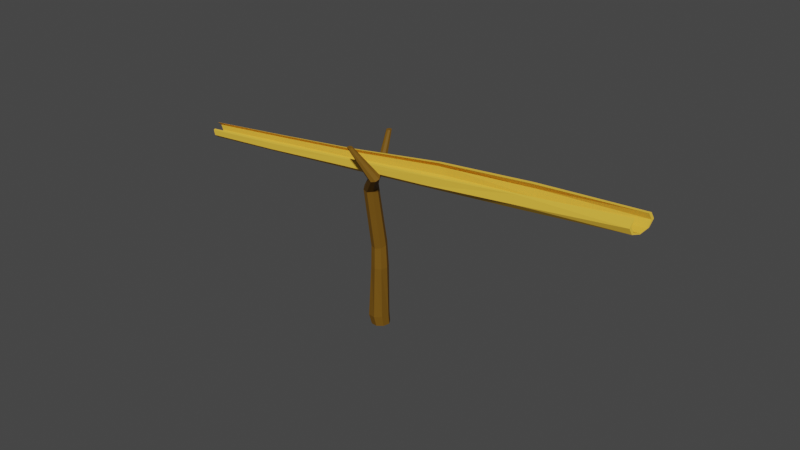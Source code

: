# Source: Wasserleitung_Holz_rdy.blend  (saved by Blender 3.0.42; exported with 4.5.12 LTS)
import bpy
from mathutils import Matrix  # noqa: F401  (used for matrix-valued properties, if any)

bpy.ops.wm.read_factory_settings(use_empty=True)
scene = bpy.context.scene
scene.name = 'Scene'

# ---- collections
col_wasserleitung = bpy.data.collections.new('Wasserleitung'); scene.collection.children.link(col_wasserleitung)

# ---- materials (node trees are filled in below, after node groups)
mat_bambus_color = bpy.data.materials.new('Bambus_color')
mat_bambus_color.use_transparent_shadow = False
mat_wood_color = bpy.data.materials.new('Wood_color')
mat_wood_color.use_transparent_shadow = False

# ---- material node trees
mat_bambus_color.use_nodes = True; mat_bambus_color.node_tree.nodes.clear()
_N = mat_bambus_color.node_tree.nodes; _L = mat_bambus_color.node_tree.links
n0 = _N.new('ShaderNodeBsdfPrincipled'); n0.name = 'Principled BSDF'; n0.location = (10, 300)
n0.distribution = 'GGX'
n0.subsurface_method = 'RANDOM_WALK_SKIN'
n0.inputs[0].default_value = (0.8412, 0.4969, 0.05226, 1.0)
n0.inputs[3].default_value = 1.45
n0.inputs[13].default_value = 0.0748
n0.inputs[27].default_value = (0.0, 0.0, 0.0, 1.0)
n0.inputs[28].default_value = 1.0
n1 = _N.new('ShaderNodeOutputMaterial'); n1.name = 'Material Output'; n1.location = (300, 300)
_L.new(n0.outputs[0], n1.inputs[0])
n1.is_active_output = True
mat_wood_color.use_nodes = True; mat_wood_color.node_tree.nodes.clear()
_N = mat_wood_color.node_tree.nodes; _L = mat_wood_color.node_tree.links
n0 = _N.new('ShaderNodeBsdfPrincipled'); n0.name = 'Principled BSDF'; n0.location = (10, 300)
n0.distribution = 'GGX'
n0.subsurface_method = 'BURLEY'
n0.inputs[0].default_value = (0.1734, 0.08577, 0.01003, 1.0)
n0.inputs[3].default_value = 1.45
n0.inputs[13].default_value = 0.09559
n0.inputs[27].default_value = (0.0, 0.0, 0.0, 1.0)
n0.inputs[28].default_value = 1.0
n1 = _N.new('ShaderNodeOutputMaterial'); n1.name = 'Material Output'; n1.location = (300, 300)
_L.new(n0.outputs[0], n1.inputs[0])
n1.is_active_output = True

# ---- world
world_world = bpy.data.worlds.new('World'); scene.world = world_world
world_world.use_nodes = True; world_world.node_tree.nodes.clear()
_N = world_world.node_tree.nodes; _L = world_world.node_tree.links
n0 = _N.new('ShaderNodeOutputWorld'); n0.name = 'World Output'; n0.location = (300, 300)
n1 = _N.new('ShaderNodeBackground'); n1.name = 'Background'; n1.location = (10, 300)
n1.inputs[0].default_value = (0.05088, 0.05088, 0.05088, 1.0)
_L.new(n1.outputs[0], n0.inputs[0])
n0.is_active_output = True
world_world.color = (0.05088, 0.05088, 0.05088)
world_world.use_sun_shadow = False
world_world.sun_shadow_jitter_overblur = 0.0

# ---- meshes
me_cylinder_007 = bpy.data.meshes.new('Cylinder.007')
me_cylinder_007.from_pydata([(16.19, -8.872, -2.967), (-10.12, 1.827, 1.832), (14.78, -8.218, -2.963), (-12.02, 2.981, 1.773), (14.22, -6.767, -2.974), (-12.49, 5.234, 1.732), (14.85, -5.368, -2.995), (-11.26, 7.267, 1.733), (17.72, -5.496, -3.016), (-7.151, 6.735, 1.835), (18.28, -6.947, -3.005), (-6.678, 4.481, 1.875), (17.64, -8.345, -2.984), (-7.906, 2.448, 1.874), (9.948, -6.373, -1.816), (3.729, -3.761, -0.7013), (-2.811, -1.264, 0.6227), (-4.882, -0.4184, 0.5553), (2.096, -2.994, -0.739), (8.573, -5.81, -1.872), (-5.69, 1.772, 0.5067), (1.478, -1.238, -0.7586), (8.038, -4.3, -1.91), (-4.762, 4.023, 0.5054), (2.237, 0.4793, -0.7485), (8.656, -2.727, -1.907), (-0.5687, 4.172, 0.6193), (5.561, 0.3839, -0.6769), (11.44, -2.577, -1.809), (0.2394, 1.981, 0.6679), (6.179, -1.372, -0.6574), (11.98, -4.087, -1.771), (-0.6892, -0.2702, 0.6693), (5.42, -3.089, -0.6675), (11.36, -5.66, -1.774), (-18.46, 5.781, 3.119), (-19.73, 7.135, 3.069), (-19.7, 9.109, 3.053), (-18.38, 10.55, 3.08), (-15.29, 9.25, 3.185), (-15.32, 7.277, 3.201), (-16.64, 5.84, 3.173), (16.07, -9.008, -2.969), (14.38, -8.363, -2.972), (-12.43, 2.834, 1.763), (-10.1, 1.696, 1.834), (-2.694, -1.392, 0.6274), (8.164, -5.956, -1.882), (13.71, -6.916, -2.986), (-13.03, 5.083, 1.719), (7.491, -4.451, -1.923), (14.46, -5.514, -3.004), (-11.54, 7.126, 1.727), (8.248, -2.873, -1.917), (11.7, -2.7, -1.8), (17.87, -5.622, -3.011), (18.54, -7.069, -2.996), (-5.904, 4.377, 1.898), (-6.501, 6.626, 1.854), (12.37, -4.205, -1.759), (17.8, -8.472, -2.979), (-7.393, 2.335, 1.89), (11.62, -5.782, -1.766), (9.873, -6.507, -1.817), (3.665, -3.895, -0.7015), (-5.248, -0.563, 0.547), (1.67, -3.141, -0.749), (-6.256, 1.62, 0.4929), (0.9197, -1.389, -0.7722), (-5.128, 3.879, 0.497), (1.854, 0.3341, -0.7573), (0.03039, 4.061, 0.6372), (5.92, 0.2649, -0.6656), (1.038, 1.878, 0.6912), (6.671, -1.487, -0.6425), (-0.09005, -0.3808, 0.6871), (5.737, -3.21, -0.6573), (-20.22, 6.986, 3.057), (-18.66, 5.642, 3.115), (-20.19, 8.96, 3.041), (-18.57, 10.41, 3.077), (-14.79, 7.164, 3.217), (-14.75, 9.138, 3.201), (-16.41, 5.716, 3.181)], [], [(16, 17, 3, 1), (17, 20, 5, 3), (20, 23, 7, 5), (26, 29, 11, 9), (29, 32, 13, 11), (32, 16, 1, 13), (12, 0, 14, 34), (34, 14, 15, 33), (33, 15, 16, 32), (10, 12, 34, 31), (31, 34, 33, 30), (30, 33, 32, 29), (8, 10, 31, 28), (28, 31, 30, 27), (27, 30, 29, 26), (4, 6, 25, 22), (22, 25, 24, 21), (21, 24, 23, 20), (2, 4, 22, 19), (19, 22, 21, 18), (18, 21, 20, 17), (0, 2, 19, 14), (14, 19, 18, 15), (15, 18, 17, 16), (13, 41, 40, 11), (5, 37, 36, 3), (1, 35, 41, 13), (3, 36, 35, 1), (7, 38, 37, 5), (11, 40, 39, 9), (46, 45, 44, 65), (65, 44, 49, 67), (67, 49, 52, 69), (71, 58, 57, 73), (73, 57, 61, 75), (75, 61, 45, 46), (60, 62, 63, 42), (62, 76, 64, 63), (76, 75, 46, 64), (56, 59, 62, 60), (59, 74, 76, 62), (74, 73, 75, 76), (55, 54, 59, 56), (54, 72, 74, 59), (72, 71, 73, 74), (48, 50, 53, 51), (50, 68, 70, 53), (68, 67, 69, 70), (43, 47, 50, 48), (47, 66, 68, 50), (66, 65, 67, 68), (42, 63, 47, 43), (63, 64, 66, 47), (64, 46, 65, 66), (61, 57, 81, 83), (49, 44, 77, 79), (45, 61, 83, 78), (44, 45, 78, 77), (52, 49, 79, 80), (57, 58, 82, 81), (26, 9, 58, 71), (25, 6, 51, 53), (39, 40, 81, 82), (0, 12, 60, 42), (9, 39, 82, 58), (27, 26, 71, 72), (8, 28, 54, 55), (40, 41, 83, 81), (28, 27, 72, 54), (10, 8, 55, 56), (41, 35, 78, 83), (4, 2, 43, 48), (38, 7, 52, 80), (7, 23, 69, 52), (35, 36, 77, 78), (12, 10, 56, 60), (23, 24, 70, 69), (6, 4, 48, 51), (36, 37, 79, 77), (2, 0, 42, 43), (24, 25, 53, 70), (37, 38, 80, 79)])
_uv = me_cylinder_007.uv_layers.new(name='UVMap')
_uv.uv.foreach_set('vector', [1.0, 0.875, 0.875, 0.875, 0.875, 1.0, 1.0, 1.0, 0.875, 0.875, 0.75, 0.875, 0.75, 1.0, 0.875, 1.0, 0.75, 0.875, 0.625, 0.875, 0.625, 1.0, 0.75, 1.0, 0.375, 0.875, 0.25, 0.875, 0.25, 1.0, 0.375, 1.0, 0.25, 0.875, 0.125, 0.875, 0.125, 1.0, 0.25, 1.0, 0.125, 0.875, 0.0, 0.875, 0.0, 1.0, 0.125, 1.0, 0.125, 0.5, 0.0, 0.5, 0.0, 0.625, 0.125, 0.625, 0.125, 0.625, 0.0, 0.625, 0.0, 0.75, 0.125, 0.75, 0.125, 0.75, 0.0, 0.75, 0.0, 0.875, 0.125, 0.875, 0.25, 0.5, 0.125, 0.5, 0.125, 0.625, 0.25, 0.625, 0.25, 0.625, 0.125, 0.625, 0.125, 0.75, 0.25, 0.75, 0.25, 0.75, 0.125, 0.75, 0.125, 0.875, 0.25, 0.875, 0.375, 0.5, 0.25, 0.5, 0.25, 0.625, 0.375, 0.625, 0.375, 0.625, 0.25, 0.625, 0.25, 0.75, 0.375, 0.75, 0.375, 0.75, 0.25, 0.75, 0.25, 0.875, 0.375, 0.875, 0.75, 0.5, 0.625, 0.5, 0.625, 0.625, 0.75, 0.625, 0.75, 0.625, 0.625, 0.625, 0.625, 0.75, 0.75, 0.75, 0.75, 0.75, 0.625, 0.75, 0.625, 0.875, 0.75, 0.875, 0.875, 0.5, 0.75, 0.5, 0.75, 0.625, 0.875, 0.625, 0.875, 0.625, 0.75, 0.625, 0.75, 0.75, 0.875, 0.75, 0.875, 0.75, 0.75, 0.75, 0.75, 0.875, 0.875, 0.875, 1.0, 0.5, 0.875, 0.5, 0.875, 0.625, 1.0, 0.625, 1.0, 0.625, 0.875, 0.625, 0.875, 0.75, 1.0, 0.75, 1.0, 0.75, 0.875, 0.75, 0.875, 0.875, 1.0, 0.875, 0.125, 1.0, 0.125, 1.0, 0.25, 1.0, 0.25, 1.0, 0.75, 1.0, 0.75, 1.0, 0.875, 1.0, 0.875, 1.0, 0.0, 1.0, 0.0, 1.0, 0.125, 1.0, 0.125, 1.0, 0.875, 1.0, 0.875, 1.0, 1.0, 1.0, 1.0, 1.0, 0.625, 1.0, 0.625, 1.0, 0.75, 1.0, 0.75, 1.0, 0.25, 1.0, 0.25, 1.0, 0.375, 1.0, 0.375, 1.0, 1.0, 0.875, 1.0, 1.0, 0.875, 1.0, 0.875, 0.875, 0.875, 0.875, 0.875, 1.0, 0.75, 1.0, 0.75, 0.875, 0.75, 0.875, 0.75, 1.0, 0.625, 1.0, 0.625, 0.875, 0.375, 0.875, 0.375, 1.0, 0.25, 1.0, 0.25, 0.875, 0.25, 0.875, 0.25, 1.0, 0.125, 1.0, 0.125, 0.875, 0.125, 0.875, 0.125, 1.0, 0.0, 1.0, 0.0, 0.875, 0.125, 0.5, 0.125, 0.625, 0.0, 0.625, 0.0, 0.5, 0.125, 0.625, 0.125, 0.75, 0.0, 0.75, 0.0, 0.625, 0.125, 0.75, 0.125, 0.875, 0.0, 0.875, 0.0, 0.75, 0.25, 0.5, 0.25, 0.625, 0.125, 0.625, 0.125, 0.5, 0.25, 0.625, 0.25, 0.75, 0.125, 0.75, 0.125, 0.625, 0.25, 0.75, 0.25, 0.875, 0.125, 0.875, 0.125, 0.75, 0.375, 0.5, 0.375, 0.625, 0.25, 0.625, 0.25, 0.5, 0.375, 0.625, 0.375, 0.75, 0.25, 0.75, 0.25, 0.625, 0.375, 0.75, 0.375, 0.875, 0.25, 0.875, 0.25, 0.75, 0.75, 0.5, 0.75, 0.625, 0.625, 0.625, 0.625, 0.5, 0.75, 0.625, 0.75, 0.75, 0.625, 0.75, 0.625, 0.625, 0.75, 0.75, 0.75, 0.875, 0.625, 0.875, 0.625, 0.75, 0.875, 0.5, 0.875, 0.625, 0.75, 0.625, 0.75, 0.5, 0.875, 0.625, 0.875, 0.75, 0.75, 0.75, 0.75, 0.625, 0.875, 0.75, 0.875, 0.875, 0.75, 0.875, 0.75, 0.75, 1.0, 0.5, 1.0, 0.625, 0.875, 0.625, 0.875, 0.5, 1.0, 0.625, 1.0, 0.75, 0.875, 0.75, 0.875, 0.625, 1.0, 0.75, 1.0, 0.875, 0.875, 0.875, 0.875, 0.75, 0.125, 1.0, 0.25, 1.0, 0.25, 1.0, 0.125, 1.0, 0.75, 1.0, 0.875, 1.0, 0.875, 1.0, 0.75, 1.0, 0.0, 1.0, 0.125, 1.0, 0.125, 1.0, 0.0, 1.0, 0.875, 1.0, 1.0, 1.0, 1.0, 1.0, 0.875, 1.0, 0.625, 1.0, 0.75, 1.0, 0.75, 1.0, 0.625, 1.0, 0.25, 1.0, 0.375, 1.0, 0.375, 1.0, 0.25, 1.0, 0.375, 0.875, 0.375, 1.0, 0.375, 1.0, 0.375, 0.875, 0.625, 0.625, 0.625, 0.5, 0.625, 0.5, 0.625, 0.625, 0.375, 1.0, 0.25, 1.0, 0.25, 1.0, 0.375, 1.0, 0.0, 0.5, 0.125, 0.5, 0.125, 0.5, 0.0, 0.5, 0.375, 1.0, 0.375, 1.0, 0.375, 1.0, 0.375, 1.0, 0.375, 0.75, 0.375, 0.875, 0.375, 0.875, 0.375, 0.75, 0.375, 0.5, 0.375, 0.625, 0.375, 0.625, 0.375, 0.5, 0.25, 1.0, 0.125, 1.0, 0.125, 1.0, 0.25, 1.0, 0.375, 0.625, 0.375, 0.75, 0.375, 0.75, 0.375, 0.625, 0.25, 0.5, 0.375, 0.5, 0.375, 0.5, 0.25, 0.5, 0.125, 1.0, 0.0, 1.0, 0.0, 1.0, 0.125, 1.0, 0.75, 0.5, 0.875, 0.5, 0.875, 0.5, 0.75, 0.5, 0.625, 1.0, 0.625, 1.0, 0.625, 1.0, 0.625, 1.0, 0.625, 1.0, 0.625, 0.875, 0.625, 0.875, 0.625, 1.0, 1.0, 1.0, 0.875, 1.0, 0.875, 1.0, 1.0, 1.0, 0.125, 0.5, 0.25, 0.5, 0.25, 0.5, 0.125, 0.5, 0.625, 0.875, 0.625, 0.75, 0.625, 0.75, 0.625, 0.875, 0.625, 0.5, 0.75, 0.5, 0.75, 0.5, 0.625, 0.5, 0.875, 1.0, 0.75, 1.0, 0.75, 1.0, 0.875, 1.0, 0.875, 0.5, 1.0, 0.5, 1.0, 0.5, 0.875, 0.5, 0.625, 0.75, 0.625, 0.625, 0.625, 0.625, 0.625, 0.75, 0.75, 1.0, 0.625, 1.0, 0.625, 1.0, 0.75, 1.0])
me_cylinder_007.materials.append(mat_bambus_color)
me_cylinder_007.use_remesh_fix_poles = True
me_cylinder_007.use_remesh_preserve_attributes = False
me_cylinder_007.update()
me_cylinder_001 = bpy.data.meshes.new('Cylinder.001')
me_cylinder_001.from_pydata([(16.64, -3.831, -2.243), (17.02, -4.168, -2.229), (17.05, -4.706, -2.222), (16.7, -5.129, -2.226), (16.19, -5.188, -2.239), (15.81, -4.851, -2.253), (15.78, -4.313, -2.26), (16.12, -3.89, -2.256), (2.213, -0.9725, -2.084), (10.86, -2.33, -1.82), (4.928, -2.298, -1.476), (5.483, -2.65, -1.431), (11.35, -2.745, -1.777), (3.338, -0.5494, -2.096), (5.713, -3.5, -1.413), (11.46, -3.591, -1.76), (3.822, 0.5429, -2.11), (5.483, -4.349, -1.431), (11.13, -4.373, -1.779), (3.381, 1.664, -2.12), (4.928, -4.701, -1.476), (10.55, -4.632, -1.822), (2.274, 2.158, -2.118), (4.373, -4.349, -1.521), (10.06, -4.217, -1.865), (1.149, 1.735, -2.107), (4.143, -3.5, -1.54), (9.943, -3.37, -1.882), (0.6651, 0.6428, -2.093), (4.373, -2.65, -1.521), (10.27, -2.589, -1.864), (1.106, -0.4787, -2.083), (2.339, -6.493, -2.623), (-7.325, -0.55, 1.088), (1.857, -6.296, -2.634), (-9.024, 0.4438, 1.018), (1.664, -5.8, -2.643), (-9.451, 2.504, 0.9703), (1.874, -5.294, -2.644), (-8.356, 4.425, 0.9736), (2.362, -5.076, -2.636), (-6.381, 5.08, 1.026), (2.844, -5.273, -2.624), (-4.682, 4.086, 1.096), (3.037, -5.769, -2.615), (-4.255, 2.026, 1.144), (2.828, -6.274, -2.615), (-5.349, 0.1053, 1.14), (4.828, -5.462, -1.52), (0.9114, -2.559, -0.3247), (-1.605, -1.568, 0.08413), (-3.145, -0.939, 0.03409), (-0.6006, -1.905, -0.3377), (3.389, -4.798, -1.515), (-3.746, 0.6889, -0.002024), (-1.193, -0.3818, -0.3571), (2.825, -3.325, -1.527), (-3.056, 2.362, -0.003054), (-0.5187, 1.118, -0.3717), (3.467, -1.905, -1.548), (-1.479, 3.101, 0.0316), (1.027, 1.717, -0.3728), (4.939, -1.371, -1.566), (0.06076, 2.473, 0.08164), (2.539, 1.063, -0.3598), (6.379, -2.035, -1.57), (0.6614, 0.8446, 0.1178), (3.132, -0.4606, -0.3404), (6.942, -3.508, -1.558), (-0.02876, -0.8289, 0.1188), (2.457, -1.961, -0.3258), (6.3, -4.928, -1.537), (-8.067, 0.4905, 1.282), (-9.594, 1.384, 1.218), (-9.978, 3.235, 1.176), (-8.994, 4.961, 1.179), (-7.219, 5.55, 1.226), (-5.692, 4.657, 1.289), (-5.308, 2.805, 1.332), (-6.292, 1.079, 1.329)], [], [(29, 26, 23, 20, 17, 14, 11, 10), (0, 1, 2, 3, 4, 5, 6, 7), (6, 27, 30, 7), (30, 29, 10, 9), (5, 24, 27, 6), (46, 13, 8, 32), (27, 26, 29, 30), (4, 21, 24, 5), (44, 16, 13, 46), (24, 23, 26, 27), (3, 18, 21, 4), (42, 19, 16, 44), (21, 20, 23, 24), (2, 15, 18, 3), (40, 22, 19, 42), (18, 17, 20, 21), (1, 12, 15, 2), (38, 25, 22, 40), (15, 14, 17, 18), (0, 9, 12, 1), (36, 28, 25, 38), (12, 11, 14, 15), (32, 8, 31, 34), (34, 31, 28, 36), (9, 10, 11, 12), (50, 33, 35, 51), (51, 35, 37, 54), (54, 37, 39, 57), (57, 39, 41, 60), (60, 41, 43, 63), (63, 43, 45, 66), (41, 39, 75, 76), (66, 45, 47, 69), (69, 47, 33, 50), (32, 34, 36, 38, 40, 42, 44, 46), (13, 71, 48, 8), (71, 70, 49, 48), (70, 69, 50, 49), (16, 68, 71, 13), (68, 67, 70, 71), (67, 66, 69, 70), (19, 65, 68, 16), (65, 64, 67, 68), (64, 63, 66, 67), (22, 62, 65, 19), (62, 61, 64, 65), (61, 60, 63, 64), (25, 59, 62, 22), (59, 58, 61, 62), (58, 57, 60, 61), (28, 56, 59, 25), (56, 55, 58, 59), (55, 54, 57, 58), (31, 53, 56, 28), (53, 52, 55, 56), (52, 51, 54, 55), (8, 48, 53, 31), (48, 49, 52, 53), (49, 50, 51, 52), (73, 72, 79, 78, 77, 76, 75, 74), (47, 45, 78, 79), (37, 35, 73, 74), (43, 41, 76, 77), (33, 47, 79, 72), (35, 33, 72, 73), (39, 37, 74, 75), (45, 43, 77, 78), (7, 30, 9, 0)])
_uv = me_cylinder_001.uv_layers.new(name='UVMap')
_uv.uv.foreach_set('vector', [0.125, 0.875, 0.25, 0.875, 0.375, 0.875, 0.5, 0.875, 0.625, 0.875, 0.75, 0.875, 0.875, 0.875, 1.0, 0.875, 0.75, 0.49, 0.9197, 0.4197, 0.99, 0.25, 0.9197, 0.08029, 0.75, 0.01, 0.5803, 0.08029, 0.51, 0.25, 0.5803, 0.4197, 0.25, 0.5, 0.25, 0.75, 0.125, 0.75, 0.125, 0.5, 0.125, 0.75, 0.125, 0.875, 0.0, 0.875, 0.0, 0.75, 0.375, 0.5, 0.375, 0.75, 0.25, 0.75, 0.25, 0.5, 0.125, 0.5, 0.125, 0.58, 0.0, 0.58, 0.0, 0.5, 0.25, 0.75, 0.25, 0.875, 0.125, 0.875, 0.125, 0.75, 0.5, 0.5, 0.5, 0.75, 0.375, 0.75, 0.375, 0.5, 0.25, 0.5, 0.25, 0.58, 0.125, 0.58, 0.125, 0.5, 0.375, 0.75, 0.375, 0.875, 0.25, 0.875, 0.25, 0.75, 0.625, 0.5, 0.625, 0.75, 0.5, 0.75, 0.5, 0.5, 0.375, 0.5, 0.375, 0.58, 0.25, 0.58, 0.25, 0.5, 0.5, 0.75, 0.5, 0.875, 0.375, 0.875, 0.375, 0.75, 0.75, 0.5, 0.75, 0.75, 0.625, 0.75, 0.625, 0.5, 0.5, 0.5, 0.5, 0.58, 0.375, 0.58, 0.375, 0.5, 0.625, 0.75, 0.625, 0.875, 0.5, 0.875, 0.5, 0.75, 0.875, 0.5, 0.875, 0.75, 0.75, 0.75, 0.75, 0.5, 0.625, 0.5, 0.625, 0.58, 0.5, 0.58, 0.5, 0.5, 0.75, 0.75, 0.75, 0.875, 0.625, 0.875, 0.625, 0.75, 1.0, 0.5, 1.0, 0.75, 0.875, 0.75, 0.875, 0.5, 0.75, 0.5, 0.75, 0.58, 0.625, 0.58, 0.625, 0.5, 0.875, 0.75, 0.875, 0.875, 0.75, 0.875, 0.75, 0.75, 1.0, 0.5, 1.0, 0.58, 0.875, 0.58, 0.875, 0.5, 0.875, 0.5, 0.875, 0.58, 0.75, 0.58, 0.75, 0.5, 1.0, 0.75, 1.0, 0.875, 0.875, 0.875, 0.875, 0.75, 1.0, 0.875, 1.0, 1.0, 0.875, 1.0, 0.875, 0.875, 0.875, 0.875, 0.875, 1.0, 0.75, 1.0, 0.75, 0.875, 0.75, 0.875, 0.75, 1.0, 0.625, 1.0, 0.625, 0.875, 0.625, 0.875, 0.625, 1.0, 0.5, 1.0, 0.5, 0.875, 0.5, 0.875, 0.5, 1.0, 0.375, 1.0, 0.375, 0.875, 0.375, 0.875, 0.375, 1.0, 0.25, 1.0, 0.25, 0.875, 0.5, 1.0, 0.625, 1.0, 0.625, 1.0, 0.5, 1.0, 0.25, 0.875, 0.25, 1.0, 0.125, 1.0, 0.125, 0.875, 0.125, 0.875, 0.125, 1.0, 0.0, 1.0, 0.0, 0.875, 0.75, 0.49, 0.9197, 0.4197, 0.99, 0.25, 0.9197, 0.08029, 0.75, 0.01, 0.5803, 0.08029, 0.51, 0.25, 0.5803, 0.4197, 0.125, 0.58, 0.125, 0.625, 0.0, 0.625, 0.0, 0.58, 0.125, 0.625, 0.125, 0.75, 0.0, 0.75, 0.0, 0.625, 0.125, 0.75, 0.125, 0.875, 0.0, 0.875, 0.0, 0.75, 0.25, 0.58, 0.25, 0.625, 0.125, 0.625, 0.125, 0.58, 0.25, 0.625, 0.25, 0.75, 0.125, 0.75, 0.125, 0.625, 0.25, 0.75, 0.25, 0.875, 0.125, 0.875, 0.125, 0.75, 0.375, 0.58, 0.375, 0.625, 0.25, 0.625, 0.25, 0.58, 0.375, 0.625, 0.375, 0.75, 0.25, 0.75, 0.25, 0.625, 0.375, 0.75, 0.375, 0.875, 0.25, 0.875, 0.25, 0.75, 0.5, 0.58, 0.5, 0.625, 0.375, 0.625, 0.375, 0.58, 0.5, 0.625, 0.5, 0.75, 0.375, 0.75, 0.375, 0.625, 0.5, 0.75, 0.5, 0.875, 0.375, 0.875, 0.375, 0.75, 0.625, 0.58, 0.625, 0.625, 0.5, 0.625, 0.5, 0.58, 0.625, 0.625, 0.625, 0.75, 0.5, 0.75, 0.5, 0.625, 0.625, 0.75, 0.625, 0.875, 0.5, 0.875, 0.5, 0.75, 0.75, 0.58, 0.75, 0.625, 0.625, 0.625, 0.625, 0.58, 0.75, 0.625, 0.75, 0.75, 0.625, 0.75, 0.625, 0.625, 0.75, 0.75, 0.75, 0.875, 0.625, 0.875, 0.625, 0.75, 0.875, 0.58, 0.875, 0.625, 0.75, 0.625, 0.75, 0.58, 0.875, 0.625, 0.875, 0.75, 0.75, 0.75, 0.75, 0.625, 0.875, 0.75, 0.875, 0.875, 0.75, 0.875, 0.75, 0.75, 1.0, 0.58, 1.0, 0.625, 0.875, 0.625, 0.875, 0.58, 1.0, 0.625, 1.0, 0.75, 0.875, 0.75, 0.875, 0.625, 1.0, 0.75, 1.0, 0.875, 0.875, 0.875, 0.875, 0.75, 0.4197, 0.4197, 0.25, 0.49, 0.08029, 0.4197, 0.01, 0.25, 0.08029, 0.08029, 0.25, 0.01, 0.4197, 0.08029, 0.49, 0.25, 0.125, 1.0, 0.25, 1.0, 0.25, 1.0, 0.125, 1.0, 0.75, 1.0, 0.875, 1.0, 0.875, 1.0, 0.75, 1.0, 0.375, 1.0, 0.5, 1.0, 0.5, 1.0, 0.375, 1.0, 0.0, 1.0, 0.125, 1.0, 0.125, 1.0, 0.0, 1.0, 0.875, 1.0, 1.0, 1.0, 1.0, 1.0, 0.875, 1.0, 0.625, 1.0, 0.75, 1.0, 0.75, 1.0, 0.625, 1.0, 0.25, 1.0, 0.375, 1.0, 0.375, 1.0, 0.25, 1.0, 0.125, 0.5, 0.125, 0.75, 0.0, 0.75, 0.0, 0.5])
me_cylinder_001.materials.append(mat_wood_color)
me_cylinder_001.use_remesh_fix_poles = True
me_cylinder_001.use_remesh_preserve_attributes = False
me_cylinder_001.update()

# ---- objects
ob_rohr = bpy.data.objects.new('Rohr', me_cylinder_007)
ob_astgabel = bpy.data.objects.new('Astgabel', me_cylinder_001)

# ---- transforms, parenting, visibility, modifiers, constraints
ob_rohr.location = (1.072, -0.498, 4.276)
ob_rohr.rotation_euler = (-1.68, 3.492, -1.276)
ob_rohr.scale = (0.1342, 0.1205, 2.907)
ob_astgabel.location = (0.0, 1.49e-08, 0.2212)
ob_astgabel.rotation_euler = (0.1554, 3.521, -1.525)
ob_astgabel.scale = (0.1365, 0.1365, 1.951)

# ---- collection membership
col_wasserleitung.objects.link(ob_rohr)
col_wasserleitung.objects.link(ob_astgabel)

# ---- scene / render settings (as saved in the file)
scene.frame_start = 1; scene.frame_end = 250; scene.frame_set(0)
scene.render.engine = 'BLENDER_EEVEE_NEXT'
scene.cycles.use_denoising = False
scene.cycles.samples = 128
scene.cycles.sampling_pattern = 'TABULATED_SOBOL'
scene.cycles.use_adaptive_sampling = False
scene.cycles.use_light_tree = False
scene.view_settings.view_transform = 'Filmic'
bpy.context.view_layer.update()

# ---- added for rendering (the .blend has no active camera and no usable light): camera, sun
cam_auto = bpy.data.cameras.new('AutoCamera')
cam_auto.lens = 50.0
cam_auto.sensor_width = 36.0
cam_auto.clip_end = 1000.0
ob_auto_camera = bpy.data.objects.new('AutoCamera', cam_auto)
scene.collection.objects.link(ob_auto_camera)
ob_auto_camera.location = (23.2563, -26.8064, 19.7479)
ob_auto_camera.rotation_euler = (1.09748, -7.21219e-08, 0.694738)
scene.camera = ob_auto_camera
light_auto_sun = bpy.data.lights.new('AutoSun', 'SUN')
light_auto_sun.energy = 3.0
light_auto_sun.angle = 0.0523599
ob_auto_sun = bpy.data.objects.new('AutoSun', light_auto_sun)
scene.collection.objects.link(ob_auto_sun)
ob_auto_sun.rotation_euler = (0.872665, 0.174533, 0.523599)
bpy.context.view_layer.update()
